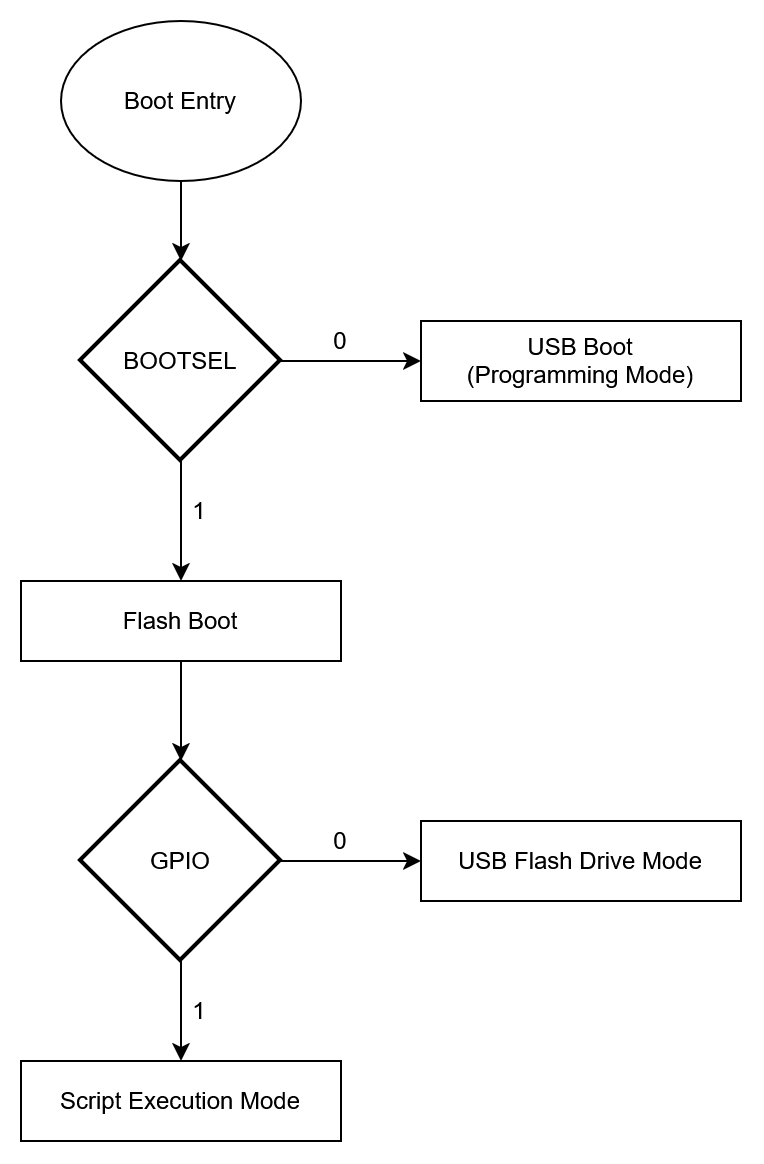

The diagram above was exported from draw.io. Its source (the exported page's mxGraphModel, read from the mxfile embedded in the PNG):
<mxGraphModel dx="1137" dy="649" grid="1" gridSize="10" guides="1" tooltips="1" connect="1" arrows="1" fold="1" page="1" pageScale="1" pageWidth="827" pageHeight="1169" math="0" shadow="0">
  <root>
    <mxCell id="0" />
    <mxCell id="1" parent="0" />
    <mxCell id="UXhVUxwlK12ZRu7EOQf6-2" parent="1" style="ellipse;whiteSpace=wrap;html=1;" value="Boot Entry" vertex="1">
      <mxGeometry height="80" width="120" x="340" y="40" as="geometry" />
    </mxCell>
    <mxCell id="UXhVUxwlK12ZRu7EOQf6-6" edge="1" parent="1" source="UXhVUxwlK12ZRu7EOQf6-4" style="edgeStyle=orthogonalEdgeStyle;rounded=0;orthogonalLoop=1;jettySize=auto;html=1;exitX=1;exitY=0.5;exitDx=0;exitDy=0;exitPerimeter=0;">
      <mxGeometry relative="1" as="geometry">
        <mxPoint x="520" y="210" as="targetPoint" />
      </mxGeometry>
    </mxCell>
    <mxCell id="UXhVUxwlK12ZRu7EOQf6-9" edge="1" parent="1" source="UXhVUxwlK12ZRu7EOQf6-4" style="edgeStyle=orthogonalEdgeStyle;rounded=0;orthogonalLoop=1;jettySize=auto;html=1;exitX=0.5;exitY=1;exitDx=0;exitDy=0;exitPerimeter=0;">
      <mxGeometry relative="1" as="geometry">
        <mxPoint x="400" y="320" as="targetPoint" />
      </mxGeometry>
    </mxCell>
    <mxCell id="UXhVUxwlK12ZRu7EOQf6-4" parent="1" style="strokeWidth=2;html=1;shape=mxgraph.flowchart.decision;whiteSpace=wrap;" value="BOOTSEL" vertex="1">
      <mxGeometry height="100" width="100" x="350" y="160" as="geometry" />
    </mxCell>
    <mxCell id="UXhVUxwlK12ZRu7EOQf6-5" edge="1" parent="1" source="UXhVUxwlK12ZRu7EOQf6-2" style="edgeStyle=orthogonalEdgeStyle;rounded=0;orthogonalLoop=1;jettySize=auto;html=1;exitX=0.5;exitY=1;exitDx=0;exitDy=0;entryX=0.5;entryY=0;entryDx=0;entryDy=0;entryPerimeter=0;" target="UXhVUxwlK12ZRu7EOQf6-4">
      <mxGeometry relative="1" as="geometry" />
    </mxCell>
    <mxCell id="UXhVUxwlK12ZRu7EOQf6-7" parent="1" style="text;html=1;whiteSpace=wrap;strokeColor=none;fillColor=none;align=center;verticalAlign=middle;rounded=0;" value="0" vertex="1">
      <mxGeometry height="20" width="60" x="450" y="190" as="geometry" />
    </mxCell>
    <mxCell id="UXhVUxwlK12ZRu7EOQf6-8" parent="1" style="rounded=0;whiteSpace=wrap;html=1;" value="&lt;div&gt;USB Boot&lt;/div&gt;&lt;div&gt;(Programming Mode)&lt;/div&gt;" vertex="1">
      <mxGeometry height="40" width="160" x="520" y="190" as="geometry" />
    </mxCell>
    <mxCell id="UXhVUxwlK12ZRu7EOQf6-10" parent="1" style="text;html=1;whiteSpace=wrap;strokeColor=none;fillColor=none;align=center;verticalAlign=middle;rounded=0;" value="1" vertex="1">
      <mxGeometry height="30" width="21" x="399" y="270" as="geometry" />
    </mxCell>
    <mxCell id="UXhVUxwlK12ZRu7EOQf6-12" edge="1" parent="1" source="UXhVUxwlK12ZRu7EOQf6-11" style="edgeStyle=orthogonalEdgeStyle;rounded=0;orthogonalLoop=1;jettySize=auto;html=1;exitX=0.5;exitY=1;exitDx=0;exitDy=0;">
      <mxGeometry relative="1" as="geometry">
        <mxPoint x="400" y="410" as="targetPoint" />
      </mxGeometry>
    </mxCell>
    <mxCell id="UXhVUxwlK12ZRu7EOQf6-11" parent="1" style="rounded=0;whiteSpace=wrap;html=1;" value="&lt;div&gt;Flash Boot&lt;/div&gt;" vertex="1">
      <mxGeometry height="40" width="160" x="320" y="320" as="geometry" />
    </mxCell>
    <mxCell id="UXhVUxwlK12ZRu7EOQf6-14" edge="1" parent="1" source="UXhVUxwlK12ZRu7EOQf6-13" style="edgeStyle=orthogonalEdgeStyle;rounded=0;orthogonalLoop=1;jettySize=auto;html=1;exitX=1;exitY=0.5;exitDx=0;exitDy=0;exitPerimeter=0;">
      <mxGeometry relative="1" as="geometry">
        <mxPoint x="520" y="460" as="targetPoint" />
      </mxGeometry>
    </mxCell>
    <mxCell id="UXhVUxwlK12ZRu7EOQf6-17" edge="1" parent="1" source="UXhVUxwlK12ZRu7EOQf6-13" style="edgeStyle=orthogonalEdgeStyle;rounded=0;orthogonalLoop=1;jettySize=auto;html=1;exitX=0.5;exitY=1;exitDx=0;exitDy=0;exitPerimeter=0;">
      <mxGeometry relative="1" as="geometry">
        <mxPoint x="400" y="560" as="targetPoint" />
      </mxGeometry>
    </mxCell>
    <mxCell id="UXhVUxwlK12ZRu7EOQf6-13" parent="1" style="strokeWidth=2;html=1;shape=mxgraph.flowchart.decision;whiteSpace=wrap;" value="GPIO" vertex="1">
      <mxGeometry height="100" width="100" x="350" y="410" as="geometry" />
    </mxCell>
    <mxCell id="UXhVUxwlK12ZRu7EOQf6-15" parent="1" style="text;html=1;whiteSpace=wrap;strokeColor=none;fillColor=none;align=center;verticalAlign=middle;rounded=0;" value="0" vertex="1">
      <mxGeometry height="20" width="60" x="450" y="440" as="geometry" />
    </mxCell>
    <mxCell id="UXhVUxwlK12ZRu7EOQf6-16" parent="1" style="rounded=0;whiteSpace=wrap;html=1;" value="&lt;div&gt;USB Flash Drive Mode&lt;/div&gt;" vertex="1">
      <mxGeometry height="40" width="160" x="520" y="440" as="geometry" />
    </mxCell>
    <mxCell id="UXhVUxwlK12ZRu7EOQf6-18" parent="1" style="text;html=1;whiteSpace=wrap;strokeColor=none;fillColor=none;align=center;verticalAlign=middle;rounded=0;" value="1" vertex="1">
      <mxGeometry height="30" width="21" x="399" y="520" as="geometry" />
    </mxCell>
    <mxCell id="UXhVUxwlK12ZRu7EOQf6-19" parent="1" style="rounded=0;whiteSpace=wrap;html=1;" value="Script Execution Mode" vertex="1">
      <mxGeometry height="40" width="160" x="320" y="560" as="geometry" />
    </mxCell>
  </root>
</mxGraphModel>